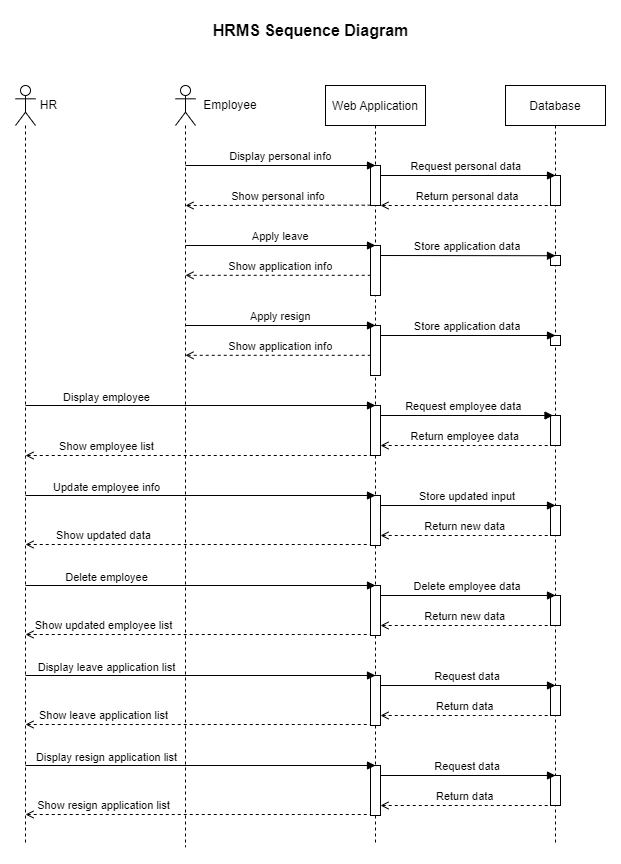

The diagram above was exported from draw.io. Its source (the exported page's mxGraphModel, read from the mxfile embedded in the PNG):
<mxGraphModel dx="1625" dy="899" grid="1" gridSize="10" guides="1" tooltips="1" connect="1" arrows="1" fold="1" page="1" pageScale="1" pageWidth="850" pageHeight="1100" math="0" shadow="0">
  <root>
    <mxCell id="0" />
    <mxCell id="1" parent="0" />
    <mxCell id="mHAgP98jA-ZwJsNiafRp-1" value="Database" style="shape=umlLifeline;perimeter=lifelinePerimeter;container=1;collapsible=0;recursiveResize=0;rounded=0;shadow=0;strokeWidth=1;" vertex="1" parent="1">
      <mxGeometry x="620" y="130" width="100" height="760" as="geometry" />
    </mxCell>
    <mxCell id="mHAgP98jA-ZwJsNiafRp-54" value="" style="points=[];perimeter=orthogonalPerimeter;rounded=0;shadow=0;strokeWidth=1;" vertex="1" parent="mHAgP98jA-ZwJsNiafRp-1">
      <mxGeometry x="45" y="170" width="10" height="10" as="geometry" />
    </mxCell>
    <mxCell id="mHAgP98jA-ZwJsNiafRp-25" value="Return personal data" style="verticalAlign=bottom;endArrow=none;dashed=1;endSize=8;exitX=1;exitY=0.95;shadow=0;strokeWidth=1;endFill=0;startArrow=open;startFill=0;" edge="1" parent="mHAgP98jA-ZwJsNiafRp-1">
      <mxGeometry relative="1" as="geometry">
        <mxPoint x="50" y="120" as="targetPoint" />
        <mxPoint x="-125" y="120" as="sourcePoint" />
      </mxGeometry>
    </mxCell>
    <mxCell id="mHAgP98jA-ZwJsNiafRp-2" value="" style="points=[];perimeter=orthogonalPerimeter;rounded=0;shadow=0;strokeWidth=1;" vertex="1" parent="mHAgP98jA-ZwJsNiafRp-1">
      <mxGeometry x="45" y="90" width="10" height="30" as="geometry" />
    </mxCell>
    <mxCell id="mHAgP98jA-ZwJsNiafRp-24" value="" style="points=[];perimeter=orthogonalPerimeter;rounded=0;shadow=0;strokeWidth=1;" vertex="1" parent="mHAgP98jA-ZwJsNiafRp-1">
      <mxGeometry x="45" y="330" width="10" height="30" as="geometry" />
    </mxCell>
    <mxCell id="mHAgP98jA-ZwJsNiafRp-62" value="" style="points=[];perimeter=orthogonalPerimeter;rounded=0;shadow=0;strokeWidth=1;" vertex="1" parent="mHAgP98jA-ZwJsNiafRp-1">
      <mxGeometry x="45" y="250" width="10" height="10" as="geometry" />
    </mxCell>
    <mxCell id="mHAgP98jA-ZwJsNiafRp-73" value="" style="points=[];perimeter=orthogonalPerimeter;rounded=0;shadow=0;strokeWidth=1;" vertex="1" parent="mHAgP98jA-ZwJsNiafRp-1">
      <mxGeometry x="45" y="420" width="10" height="30" as="geometry" />
    </mxCell>
    <mxCell id="mHAgP98jA-ZwJsNiafRp-74" value="Return new data" style="verticalAlign=bottom;endArrow=none;dashed=1;endSize=8;shadow=0;strokeWidth=1;endFill=0;startArrow=open;startFill=0;" edge="1" parent="mHAgP98jA-ZwJsNiafRp-1">
      <mxGeometry relative="1" as="geometry">
        <mxPoint x="45" y="450.0000000000001" as="targetPoint" />
        <mxPoint x="-125" y="450.0000000000001" as="sourcePoint" />
        <Array as="points">
          <mxPoint x="-20" y="450" />
        </Array>
      </mxGeometry>
    </mxCell>
    <mxCell id="mHAgP98jA-ZwJsNiafRp-60" value="Show application info" style="verticalAlign=bottom;endArrow=none;dashed=1;endSize=8;exitX=1;exitY=0.95;shadow=0;strokeWidth=1;endFill=0;startArrow=open;startFill=0;" edge="1" parent="1">
      <mxGeometry relative="1" as="geometry">
        <mxPoint x="489.5" y="319.79999999999995" as="targetPoint" />
        <mxPoint x="300" y="319.8" as="sourcePoint" />
      </mxGeometry>
    </mxCell>
    <mxCell id="mHAgP98jA-ZwJsNiafRp-32" value="Request employee data" style="verticalAlign=bottom;endArrow=block;shadow=0;strokeWidth=1;" edge="1" parent="1">
      <mxGeometry relative="1" as="geometry">
        <mxPoint x="490" y="460.00000000000017" as="sourcePoint" />
        <mxPoint x="667.5" y="460" as="targetPoint" />
      </mxGeometry>
    </mxCell>
    <mxCell id="mHAgP98jA-ZwJsNiafRp-21" value="Request personal data" style="verticalAlign=bottom;endArrow=block;shadow=0;strokeWidth=1;" edge="1" parent="1">
      <mxGeometry relative="1" as="geometry">
        <mxPoint x="492.5" y="220.0000000000001" as="sourcePoint" />
        <mxPoint x="670" y="220" as="targetPoint" />
      </mxGeometry>
    </mxCell>
    <mxCell id="mHAgP98jA-ZwJsNiafRp-6" value="Web Application" style="shape=umlLifeline;perimeter=lifelinePerimeter;container=1;collapsible=0;recursiveResize=0;rounded=0;shadow=0;strokeWidth=1;" vertex="1" parent="1">
      <mxGeometry x="440" y="130" width="100" height="760" as="geometry" />
    </mxCell>
    <mxCell id="mHAgP98jA-ZwJsNiafRp-7" value="" style="points=[];perimeter=orthogonalPerimeter;rounded=0;shadow=0;strokeWidth=1;fillColor=#FFFFFF;" vertex="1" parent="mHAgP98jA-ZwJsNiafRp-6">
      <mxGeometry x="45" y="80" width="10" height="40" as="geometry" />
    </mxCell>
    <mxCell id="mHAgP98jA-ZwJsNiafRp-19" value="Display personal info" style="verticalAlign=bottom;endArrow=block;shadow=0;strokeWidth=1;" edge="1" parent="mHAgP98jA-ZwJsNiafRp-6">
      <mxGeometry relative="1" as="geometry">
        <mxPoint x="-140" y="80.00000000000011" as="sourcePoint" />
        <mxPoint x="50" y="80" as="targetPoint" />
      </mxGeometry>
    </mxCell>
    <mxCell id="mHAgP98jA-ZwJsNiafRp-29" value="" style="points=[];perimeter=orthogonalPerimeter;rounded=0;shadow=0;strokeWidth=1;fillColor=#FFFFFF;" vertex="1" parent="mHAgP98jA-ZwJsNiafRp-6">
      <mxGeometry x="45" y="320" width="10" height="50" as="geometry" />
    </mxCell>
    <mxCell id="mHAgP98jA-ZwJsNiafRp-51" value="" style="points=[];perimeter=orthogonalPerimeter;rounded=0;shadow=0;strokeWidth=1;fillColor=#FFFFFF;" vertex="1" parent="mHAgP98jA-ZwJsNiafRp-6">
      <mxGeometry x="45" y="160" width="10" height="50" as="geometry" />
    </mxCell>
    <mxCell id="mHAgP98jA-ZwJsNiafRp-71" value="" style="points=[];perimeter=orthogonalPerimeter;rounded=0;shadow=0;strokeWidth=1;fillColor=#FFFFFF;" vertex="1" parent="mHAgP98jA-ZwJsNiafRp-6">
      <mxGeometry x="45" y="410" width="10" height="50" as="geometry" />
    </mxCell>
    <mxCell id="mHAgP98jA-ZwJsNiafRp-12" style="edgeStyle=none;rounded=0;orthogonalLoop=1;jettySize=auto;html=1;endArrow=none;endFill=0;strokeColor=#000000;dashed=1;" edge="1" parent="1" source="mHAgP98jA-ZwJsNiafRp-10">
      <mxGeometry relative="1" as="geometry">
        <mxPoint x="140" y="890" as="targetPoint" />
      </mxGeometry>
    </mxCell>
    <mxCell id="mHAgP98jA-ZwJsNiafRp-14" style="edgeStyle=none;rounded=0;orthogonalLoop=1;jettySize=auto;html=1;dashed=1;endArrow=none;endFill=0;strokeColor=#000000;" edge="1" parent="1" source="mHAgP98jA-ZwJsNiafRp-11">
      <mxGeometry relative="1" as="geometry">
        <mxPoint x="300" y="891.6666666666666" as="targetPoint" />
      </mxGeometry>
    </mxCell>
    <mxCell id="mHAgP98jA-ZwJsNiafRp-17" value="" style="group" vertex="1" connectable="0" parent="1">
      <mxGeometry x="130" y="130" width="48" height="40" as="geometry" />
    </mxCell>
    <mxCell id="mHAgP98jA-ZwJsNiafRp-10" value="" style="shape=umlActor;verticalLabelPosition=bottom;verticalAlign=top;html=1;labelBackgroundColor=none;" vertex="1" parent="mHAgP98jA-ZwJsNiafRp-17">
      <mxGeometry width="20" height="40" as="geometry" />
    </mxCell>
    <mxCell id="mHAgP98jA-ZwJsNiafRp-15" value="HR" style="text;html=1;strokeColor=none;fillColor=none;align=center;verticalAlign=middle;whiteSpace=wrap;rounded=0;labelBackgroundColor=none;" vertex="1" parent="mHAgP98jA-ZwJsNiafRp-17">
      <mxGeometry x="19" y="5" width="29" height="30" as="geometry" />
    </mxCell>
    <mxCell id="mHAgP98jA-ZwJsNiafRp-18" value="" style="group" vertex="1" connectable="0" parent="1">
      <mxGeometry x="290" y="130" width="90" height="40" as="geometry" />
    </mxCell>
    <mxCell id="mHAgP98jA-ZwJsNiafRp-11" value="" style="shape=umlActor;verticalLabelPosition=bottom;verticalAlign=top;html=1;labelBackgroundColor=none;" vertex="1" parent="mHAgP98jA-ZwJsNiafRp-18">
      <mxGeometry width="20" height="40" as="geometry" />
    </mxCell>
    <mxCell id="mHAgP98jA-ZwJsNiafRp-16" value="Employee" style="text;html=1;strokeColor=none;fillColor=none;align=center;verticalAlign=middle;whiteSpace=wrap;rounded=0;labelBackgroundColor=none;" vertex="1" parent="mHAgP98jA-ZwJsNiafRp-18">
      <mxGeometry x="20" y="5" width="70" height="30" as="geometry" />
    </mxCell>
    <mxCell id="mHAgP98jA-ZwJsNiafRp-27" value="Show personal info" style="verticalAlign=bottom;endArrow=none;dashed=1;endSize=8;shadow=0;strokeWidth=1;endFill=0;startArrow=open;startFill=0;" edge="1" parent="1">
      <mxGeometry relative="1" as="geometry">
        <mxPoint x="485" y="249.67000000000002" as="targetPoint" />
        <mxPoint x="300" y="250" as="sourcePoint" />
      </mxGeometry>
    </mxCell>
    <mxCell id="mHAgP98jA-ZwJsNiafRp-28" value="" style="verticalAlign=bottom;endArrow=block;shadow=0;strokeWidth=1;" edge="1" parent="1">
      <mxGeometry relative="1" as="geometry">
        <mxPoint x="140" y="450.0000000000001" as="sourcePoint" />
        <mxPoint x="490" y="450" as="targetPoint" />
      </mxGeometry>
    </mxCell>
    <mxCell id="mHAgP98jA-ZwJsNiafRp-31" value="Display employee" style="edgeLabel;html=1;align=center;verticalAlign=bottom;resizable=0;points=[];" vertex="1" connectable="0" parent="mHAgP98jA-ZwJsNiafRp-28">
      <mxGeometry x="0.0686" y="1" relative="1" as="geometry">
        <mxPoint x="-107" y="1" as="offset" />
      </mxGeometry>
    </mxCell>
    <mxCell id="mHAgP98jA-ZwJsNiafRp-34" value="Return employee data" style="verticalAlign=bottom;endArrow=none;dashed=1;endSize=8;shadow=0;strokeWidth=1;endFill=0;startArrow=open;startFill=0;" edge="1" parent="1" source="mHAgP98jA-ZwJsNiafRp-29" target="mHAgP98jA-ZwJsNiafRp-24">
      <mxGeometry relative="1" as="geometry">
        <mxPoint x="665" y="489.83" as="targetPoint" />
        <mxPoint x="500" y="490" as="sourcePoint" />
        <Array as="points">
          <mxPoint x="600" y="490" />
        </Array>
      </mxGeometry>
    </mxCell>
    <mxCell id="mHAgP98jA-ZwJsNiafRp-35" value="" style="verticalAlign=bottom;endArrow=none;dashed=1;endSize=8;shadow=0;strokeWidth=1;endFill=0;startArrow=open;startFill=0;" edge="1" parent="1">
      <mxGeometry relative="1" as="geometry">
        <mxPoint x="490" y="500" as="targetPoint" />
        <mxPoint x="140" y="500" as="sourcePoint" />
        <Array as="points">
          <mxPoint x="425" y="500" />
        </Array>
      </mxGeometry>
    </mxCell>
    <mxCell id="mHAgP98jA-ZwJsNiafRp-36" value="Show employee list" style="edgeLabel;html=1;align=center;verticalAlign=middle;resizable=0;points=[];" vertex="1" connectable="0" parent="mHAgP98jA-ZwJsNiafRp-35">
      <mxGeometry x="0.1271" relative="1" as="geometry">
        <mxPoint x="-117" y="-10" as="offset" />
      </mxGeometry>
    </mxCell>
    <mxCell id="mHAgP98jA-ZwJsNiafRp-50" value="Apply leave" style="verticalAlign=bottom;endArrow=block;shadow=0;strokeWidth=1;" edge="1" parent="1">
      <mxGeometry relative="1" as="geometry">
        <mxPoint x="300" y="290.0000000000001" as="sourcePoint" />
        <mxPoint x="490" y="290" as="targetPoint" />
      </mxGeometry>
    </mxCell>
    <mxCell id="mHAgP98jA-ZwJsNiafRp-64" value="Show application info" style="verticalAlign=bottom;endArrow=none;dashed=1;endSize=8;exitX=1;exitY=0.95;shadow=0;strokeWidth=1;endFill=0;startArrow=open;startFill=0;" edge="1" parent="1">
      <mxGeometry relative="1" as="geometry">
        <mxPoint x="489.5" y="399.79999999999995" as="targetPoint" />
        <mxPoint x="300" y="399.79999999999995" as="sourcePoint" />
      </mxGeometry>
    </mxCell>
    <mxCell id="mHAgP98jA-ZwJsNiafRp-65" value="" style="points=[];perimeter=orthogonalPerimeter;rounded=0;shadow=0;strokeWidth=1;fillColor=#FFFFFF;" vertex="1" parent="1">
      <mxGeometry x="485" y="370" width="10" height="50" as="geometry" />
    </mxCell>
    <mxCell id="mHAgP98jA-ZwJsNiafRp-66" value="Apply resign" style="verticalAlign=bottom;endArrow=block;shadow=0;strokeWidth=1;" edge="1" parent="1">
      <mxGeometry relative="1" as="geometry">
        <mxPoint x="300" y="370.0000000000001" as="sourcePoint" />
        <mxPoint x="490" y="369.9999999999999" as="targetPoint" />
      </mxGeometry>
    </mxCell>
    <mxCell id="mHAgP98jA-ZwJsNiafRp-67" value="Store application data" style="verticalAlign=bottom;endArrow=block;shadow=0;strokeWidth=1;" edge="1" parent="1">
      <mxGeometry relative="1" as="geometry">
        <mxPoint x="495" y="380.0000000000001" as="sourcePoint" />
        <mxPoint x="670" y="380" as="targetPoint" />
      </mxGeometry>
    </mxCell>
    <mxCell id="mHAgP98jA-ZwJsNiafRp-69" value="" style="verticalAlign=bottom;endArrow=block;shadow=0;strokeWidth=1;" edge="1" parent="1">
      <mxGeometry relative="1" as="geometry">
        <mxPoint x="140" y="540" as="sourcePoint" />
        <mxPoint x="490" y="540" as="targetPoint" />
      </mxGeometry>
    </mxCell>
    <mxCell id="mHAgP98jA-ZwJsNiafRp-70" value="Update employee info" style="edgeLabel;html=1;align=center;verticalAlign=bottom;resizable=0;points=[];" vertex="1" connectable="0" parent="mHAgP98jA-ZwJsNiafRp-69">
      <mxGeometry x="0.0686" y="1" relative="1" as="geometry">
        <mxPoint x="-107" y="1" as="offset" />
      </mxGeometry>
    </mxCell>
    <mxCell id="mHAgP98jA-ZwJsNiafRp-72" value="Store updated input" style="verticalAlign=bottom;endArrow=block;shadow=0;strokeWidth=1;" edge="1" parent="1">
      <mxGeometry relative="1" as="geometry">
        <mxPoint x="495" y="550.0000000000002" as="sourcePoint" />
        <mxPoint x="670" y="550" as="targetPoint" />
      </mxGeometry>
    </mxCell>
    <mxCell id="mHAgP98jA-ZwJsNiafRp-61" value="Store application data" style="verticalAlign=bottom;endArrow=block;shadow=0;strokeWidth=1;" edge="1" parent="1">
      <mxGeometry relative="1" as="geometry">
        <mxPoint x="495" y="300.0000000000001" as="sourcePoint" />
        <mxPoint x="670" y="300.24" as="targetPoint" />
      </mxGeometry>
    </mxCell>
    <mxCell id="mHAgP98jA-ZwJsNiafRp-76" value="" style="verticalAlign=bottom;endArrow=none;dashed=1;endSize=8;shadow=0;strokeWidth=1;endFill=0;startArrow=open;startFill=0;" edge="1" parent="1">
      <mxGeometry relative="1" as="geometry">
        <mxPoint x="485" y="589" as="targetPoint" />
        <mxPoint x="140" y="589" as="sourcePoint" />
        <Array as="points">
          <mxPoint x="420" y="589" />
        </Array>
      </mxGeometry>
    </mxCell>
    <mxCell id="mHAgP98jA-ZwJsNiafRp-77" value="Show updated data" style="edgeLabel;html=1;align=center;verticalAlign=middle;resizable=0;points=[];" vertex="1" connectable="0" parent="mHAgP98jA-ZwJsNiafRp-76">
      <mxGeometry x="0.1271" relative="1" as="geometry">
        <mxPoint x="-117" y="-10" as="offset" />
      </mxGeometry>
    </mxCell>
    <mxCell id="PZTbQ4mwsMozTOzZMuBv-1" value="" style="points=[];perimeter=orthogonalPerimeter;rounded=0;shadow=0;strokeWidth=1;" vertex="1" parent="1">
      <mxGeometry x="665" y="640" width="10" height="30" as="geometry" />
    </mxCell>
    <mxCell id="PZTbQ4mwsMozTOzZMuBv-2" value="Return new data" style="verticalAlign=bottom;endArrow=none;dashed=1;endSize=8;shadow=0;strokeWidth=1;endFill=0;startArrow=open;startFill=0;" edge="1" parent="1">
      <mxGeometry relative="1" as="geometry">
        <mxPoint x="665" y="670" as="targetPoint" />
        <mxPoint x="495" y="670" as="sourcePoint" />
        <Array as="points">
          <mxPoint x="600" y="670" />
        </Array>
      </mxGeometry>
    </mxCell>
    <mxCell id="PZTbQ4mwsMozTOzZMuBv-3" value="" style="points=[];perimeter=orthogonalPerimeter;rounded=0;shadow=0;strokeWidth=1;fillColor=#FFFFFF;" vertex="1" parent="1">
      <mxGeometry x="485" y="630" width="10" height="50" as="geometry" />
    </mxCell>
    <mxCell id="PZTbQ4mwsMozTOzZMuBv-4" value="" style="verticalAlign=bottom;endArrow=block;shadow=0;strokeWidth=1;" edge="1" parent="1">
      <mxGeometry relative="1" as="geometry">
        <mxPoint x="140" y="630" as="sourcePoint" />
        <mxPoint x="490" y="630" as="targetPoint" />
      </mxGeometry>
    </mxCell>
    <mxCell id="PZTbQ4mwsMozTOzZMuBv-5" value="Delete employee" style="edgeLabel;html=1;align=center;verticalAlign=bottom;resizable=0;points=[];" vertex="1" connectable="0" parent="PZTbQ4mwsMozTOzZMuBv-4">
      <mxGeometry x="0.0686" y="1" relative="1" as="geometry">
        <mxPoint x="-107" y="1" as="offset" />
      </mxGeometry>
    </mxCell>
    <mxCell id="PZTbQ4mwsMozTOzZMuBv-6" value="Delete employee data" style="verticalAlign=bottom;endArrow=block;shadow=0;strokeWidth=1;" edge="1" parent="1">
      <mxGeometry relative="1" as="geometry">
        <mxPoint x="495" y="640.0000000000002" as="sourcePoint" />
        <mxPoint x="670" y="640" as="targetPoint" />
      </mxGeometry>
    </mxCell>
    <mxCell id="PZTbQ4mwsMozTOzZMuBv-7" value="" style="verticalAlign=bottom;endArrow=none;dashed=1;endSize=8;shadow=0;strokeWidth=1;endFill=0;startArrow=open;startFill=0;" edge="1" parent="1">
      <mxGeometry relative="1" as="geometry">
        <mxPoint x="485" y="679" as="targetPoint" />
        <mxPoint x="140" y="679" as="sourcePoint" />
        <Array as="points">
          <mxPoint x="420" y="679" />
        </Array>
      </mxGeometry>
    </mxCell>
    <mxCell id="PZTbQ4mwsMozTOzZMuBv-8" value="Show updated employee list" style="edgeLabel;html=1;align=center;verticalAlign=middle;resizable=0;points=[];" vertex="1" connectable="0" parent="PZTbQ4mwsMozTOzZMuBv-7">
      <mxGeometry x="0.1271" relative="1" as="geometry">
        <mxPoint x="-117" y="-10" as="offset" />
      </mxGeometry>
    </mxCell>
    <mxCell id="PZTbQ4mwsMozTOzZMuBv-10" value="" style="points=[];perimeter=orthogonalPerimeter;rounded=0;shadow=0;strokeWidth=1;" vertex="1" parent="1">
      <mxGeometry x="665" y="730" width="10" height="30" as="geometry" />
    </mxCell>
    <mxCell id="PZTbQ4mwsMozTOzZMuBv-11" value="Return data" style="verticalAlign=bottom;endArrow=none;dashed=1;endSize=8;shadow=0;strokeWidth=1;endFill=0;startArrow=open;startFill=0;" edge="1" parent="1">
      <mxGeometry relative="1" as="geometry">
        <mxPoint x="665" y="760" as="targetPoint" />
        <mxPoint x="495" y="760" as="sourcePoint" />
        <Array as="points">
          <mxPoint x="600" y="760" />
        </Array>
      </mxGeometry>
    </mxCell>
    <mxCell id="PZTbQ4mwsMozTOzZMuBv-12" value="" style="points=[];perimeter=orthogonalPerimeter;rounded=0;shadow=0;strokeWidth=1;fillColor=#FFFFFF;" vertex="1" parent="1">
      <mxGeometry x="485" y="720" width="10" height="50" as="geometry" />
    </mxCell>
    <mxCell id="PZTbQ4mwsMozTOzZMuBv-13" value="" style="verticalAlign=bottom;endArrow=block;shadow=0;strokeWidth=1;" edge="1" parent="1">
      <mxGeometry relative="1" as="geometry">
        <mxPoint x="140" y="720" as="sourcePoint" />
        <mxPoint x="490" y="720" as="targetPoint" />
      </mxGeometry>
    </mxCell>
    <mxCell id="PZTbQ4mwsMozTOzZMuBv-14" value="Display leave application list" style="edgeLabel;html=1;align=center;verticalAlign=bottom;resizable=0;points=[];" vertex="1" connectable="0" parent="PZTbQ4mwsMozTOzZMuBv-13">
      <mxGeometry x="0.0686" y="1" relative="1" as="geometry">
        <mxPoint x="-107" y="1" as="offset" />
      </mxGeometry>
    </mxCell>
    <mxCell id="PZTbQ4mwsMozTOzZMuBv-15" value="Request data" style="verticalAlign=bottom;endArrow=block;shadow=0;strokeWidth=1;" edge="1" parent="1">
      <mxGeometry relative="1" as="geometry">
        <mxPoint x="495" y="730.0000000000002" as="sourcePoint" />
        <mxPoint x="670" y="730" as="targetPoint" />
      </mxGeometry>
    </mxCell>
    <mxCell id="PZTbQ4mwsMozTOzZMuBv-16" value="" style="verticalAlign=bottom;endArrow=none;dashed=1;endSize=8;shadow=0;strokeWidth=1;endFill=0;startArrow=open;startFill=0;" edge="1" parent="1">
      <mxGeometry relative="1" as="geometry">
        <mxPoint x="485" y="769" as="targetPoint" />
        <mxPoint x="140" y="769" as="sourcePoint" />
        <Array as="points">
          <mxPoint x="420" y="769" />
        </Array>
      </mxGeometry>
    </mxCell>
    <mxCell id="PZTbQ4mwsMozTOzZMuBv-17" value="Show leave application list" style="edgeLabel;html=1;align=center;verticalAlign=middle;resizable=0;points=[];" vertex="1" connectable="0" parent="PZTbQ4mwsMozTOzZMuBv-16">
      <mxGeometry x="0.1271" relative="1" as="geometry">
        <mxPoint x="-117" y="-10" as="offset" />
      </mxGeometry>
    </mxCell>
    <mxCell id="PZTbQ4mwsMozTOzZMuBv-27" value="" style="points=[];perimeter=orthogonalPerimeter;rounded=0;shadow=0;strokeWidth=1;" vertex="1" parent="1">
      <mxGeometry x="665" y="820" width="10" height="30" as="geometry" />
    </mxCell>
    <mxCell id="PZTbQ4mwsMozTOzZMuBv-28" value="Return data" style="verticalAlign=bottom;endArrow=none;dashed=1;endSize=8;shadow=0;strokeWidth=1;endFill=0;startArrow=open;startFill=0;" edge="1" parent="1">
      <mxGeometry relative="1" as="geometry">
        <mxPoint x="665" y="850" as="targetPoint" />
        <mxPoint x="495" y="850" as="sourcePoint" />
        <Array as="points">
          <mxPoint x="600" y="850" />
        </Array>
      </mxGeometry>
    </mxCell>
    <mxCell id="PZTbQ4mwsMozTOzZMuBv-29" value="" style="points=[];perimeter=orthogonalPerimeter;rounded=0;shadow=0;strokeWidth=1;fillColor=#FFFFFF;" vertex="1" parent="1">
      <mxGeometry x="485" y="810" width="10" height="50" as="geometry" />
    </mxCell>
    <mxCell id="PZTbQ4mwsMozTOzZMuBv-30" value="" style="verticalAlign=bottom;endArrow=block;shadow=0;strokeWidth=1;" edge="1" parent="1">
      <mxGeometry relative="1" as="geometry">
        <mxPoint x="140" y="810" as="sourcePoint" />
        <mxPoint x="490" y="810" as="targetPoint" />
      </mxGeometry>
    </mxCell>
    <mxCell id="PZTbQ4mwsMozTOzZMuBv-31" value="Display resign application list" style="edgeLabel;html=1;align=center;verticalAlign=bottom;resizable=0;points=[];" vertex="1" connectable="0" parent="PZTbQ4mwsMozTOzZMuBv-30">
      <mxGeometry x="0.0686" y="1" relative="1" as="geometry">
        <mxPoint x="-107" y="1" as="offset" />
      </mxGeometry>
    </mxCell>
    <mxCell id="PZTbQ4mwsMozTOzZMuBv-32" value="Request data" style="verticalAlign=bottom;endArrow=block;shadow=0;strokeWidth=1;" edge="1" parent="1">
      <mxGeometry relative="1" as="geometry">
        <mxPoint x="495" y="820.0000000000002" as="sourcePoint" />
        <mxPoint x="670" y="820" as="targetPoint" />
      </mxGeometry>
    </mxCell>
    <mxCell id="PZTbQ4mwsMozTOzZMuBv-33" value="" style="verticalAlign=bottom;endArrow=none;dashed=1;endSize=8;shadow=0;strokeWidth=1;endFill=0;startArrow=open;startFill=0;" edge="1" parent="1">
      <mxGeometry relative="1" as="geometry">
        <mxPoint x="485" y="859" as="targetPoint" />
        <mxPoint x="140" y="859" as="sourcePoint" />
        <Array as="points">
          <mxPoint x="420" y="859" />
        </Array>
      </mxGeometry>
    </mxCell>
    <mxCell id="PZTbQ4mwsMozTOzZMuBv-34" value="Show resign application list" style="edgeLabel;html=1;align=center;verticalAlign=middle;resizable=0;points=[];" vertex="1" connectable="0" parent="PZTbQ4mwsMozTOzZMuBv-33">
      <mxGeometry x="0.1271" relative="1" as="geometry">
        <mxPoint x="-117" y="-10" as="offset" />
      </mxGeometry>
    </mxCell>
    <mxCell id="PZTbQ4mwsMozTOzZMuBv-35" value="&lt;font style=&quot;font-size: 16px;&quot;&gt;&lt;b&gt;HRMS Sequence Diagram&lt;/b&gt;&lt;/font&gt;" style="text;html=1;strokeColor=none;fillColor=none;align=center;verticalAlign=middle;whiteSpace=wrap;rounded=0;labelBackgroundColor=none;" vertex="1" parent="1">
      <mxGeometry x="288" y="60" width="275" height="30" as="geometry" />
    </mxCell>
  </root>
</mxGraphModel>